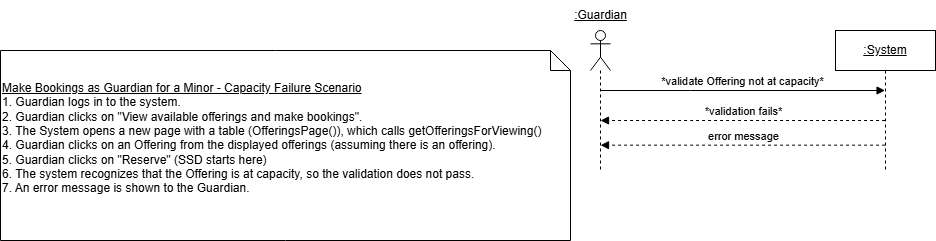

The diagram above was exported from draw.io. Its source (the exported page's mxGraphModel, read from the mxfile embedded in the PNG):
<mxGraphModel dx="2284" dy="746" grid="1" gridSize="10" guides="1" tooltips="1" connect="1" arrows="1" fold="1" page="1" pageScale="1" pageWidth="850" pageHeight="1100" math="0" shadow="0">
  <root>
    <mxCell id="0" />
    <mxCell id="1" parent="0" />
    <mxCell id="QT0idfkxXLzTyoDSYEQH-2" value="" style="shape=umlLifeline;perimeter=lifelinePerimeter;whiteSpace=wrap;html=1;container=1;dropTarget=0;collapsible=0;recursiveResize=0;outlineConnect=0;portConstraint=eastwest;newEdgeStyle={&quot;curved&quot;:0,&quot;rounded&quot;:0};participant=umlActor;" parent="1" vertex="1">
      <mxGeometry x="80" y="50" width="20" height="140" as="geometry" />
    </mxCell>
    <mxCell id="QT0idfkxXLzTyoDSYEQH-3" value="&lt;u&gt;:Guardian&lt;/u&gt;" style="text;html=1;align=center;verticalAlign=middle;resizable=0;points=[];autosize=1;strokeColor=none;fillColor=none;" parent="1" vertex="1">
      <mxGeometry x="50" y="20" width="80" height="30" as="geometry" />
    </mxCell>
    <mxCell id="QT0idfkxXLzTyoDSYEQH-4" value="&lt;u&gt;:System&lt;/u&gt;" style="shape=umlLifeline;perimeter=lifelinePerimeter;whiteSpace=wrap;html=1;container=1;dropTarget=0;collapsible=0;recursiveResize=0;outlineConnect=0;portConstraint=eastwest;newEdgeStyle={&quot;curved&quot;:0,&quot;rounded&quot;:0};" parent="1" vertex="1">
      <mxGeometry x="325" y="50" width="100" height="140" as="geometry" />
    </mxCell>
    <mxCell id="LRU_EcB0eDfxrB6BmX2D-1" value="&lt;u&gt;Make Bookings as Guardian for a Minor - Capacity Failure Scenario&lt;/u&gt;&lt;div&gt;1. Guardian logs in to the system.&lt;/div&gt;&lt;div&gt;2. Guardian clicks on &quot;View available offerings and make bookings&quot;.&lt;/div&gt;&lt;div&gt;3. The System opens a new page with a table (OfferingsPage()), which calls&amp;nbsp;&lt;span style=&quot;background-color: initial;&quot;&gt;getOfferingsForViewing()&lt;/span&gt;&lt;/div&gt;&lt;div&gt;&lt;span style=&quot;background-color: initial;&quot;&gt;4.&amp;nbsp;&lt;/span&gt;&lt;span style=&quot;background-color: initial;&quot;&gt;Guardian clicks on an Offering from the displayed offerings (assuming there is an offering).&amp;nbsp;&lt;/span&gt;&lt;/div&gt;&lt;div&gt;&lt;span style=&quot;background-color: initial;&quot;&gt;5. Guardian clicks on &quot;Reserve&quot; (SSD starts here)&lt;/span&gt;&lt;/div&gt;&lt;div&gt;&lt;span style=&quot;background-color: initial;&quot;&gt;6. The system recognizes that the Offering is at capacity, so the validation does not pass.&lt;/span&gt;&lt;/div&gt;&lt;div&gt;&lt;span style=&quot;background-color: initial;&quot;&gt;7.&amp;nbsp;&lt;/span&gt;&lt;span style=&quot;background-color: initial;&quot;&gt;An error message is shown to the Guardian.&lt;/span&gt;&lt;/div&gt;&lt;div&gt;&lt;span style=&quot;background-color: initial;&quot;&gt;&lt;br&gt;&lt;/span&gt;&lt;/div&gt;" style="shape=note;size=20;whiteSpace=wrap;html=1;align=left;" parent="1" vertex="1">
      <mxGeometry x="-510" y="70" width="570" height="190" as="geometry" />
    </mxCell>
    <mxCell id="LRU_EcB0eDfxrB6BmX2D-2" value="*validate Offering not at capacity*" style="html=1;verticalAlign=bottom;endArrow=block;edgeStyle=elbowEdgeStyle;elbow=vertical;curved=0;rounded=0;" parent="1" edge="1">
      <mxGeometry relative="1" as="geometry">
        <mxPoint x="89.99857142857144" y="110" as="sourcePoint" />
        <Array as="points">
          <mxPoint x="180.07" y="110" />
        </Array>
        <mxPoint x="374.57" y="110" as="targetPoint" />
        <mxPoint as="offset" />
      </mxGeometry>
    </mxCell>
    <mxCell id="wJJU8C2FMbFX98PXsMMD-3" value="*validation fails*" style="html=1;verticalAlign=bottom;endArrow=block;edgeStyle=elbowEdgeStyle;elbow=vertical;curved=0;rounded=0;dashed=1;" parent="1" edge="1">
      <mxGeometry x="0.0003" relative="1" as="geometry">
        <mxPoint x="374.57" y="140" as="sourcePoint" />
        <Array as="points">
          <mxPoint x="180.07" y="140" />
        </Array>
        <mxPoint x="89.99857142857144" y="140" as="targetPoint" />
        <mxPoint as="offset" />
      </mxGeometry>
    </mxCell>
    <mxCell id="q9ytMUHJYyf-TVKw8CbJ-1" value="error message" style="html=1;verticalAlign=bottom;endArrow=block;edgeStyle=elbowEdgeStyle;elbow=vertical;curved=0;rounded=0;dashed=1;" parent="1" edge="1">
      <mxGeometry x="0.0003" relative="1" as="geometry">
        <mxPoint x="374.57" y="164.66" as="sourcePoint" />
        <Array as="points">
          <mxPoint x="180.07" y="164.66" />
        </Array>
        <mxPoint x="89.99857142857144" y="164.66" as="targetPoint" />
        <mxPoint as="offset" />
      </mxGeometry>
    </mxCell>
  </root>
</mxGraphModel>